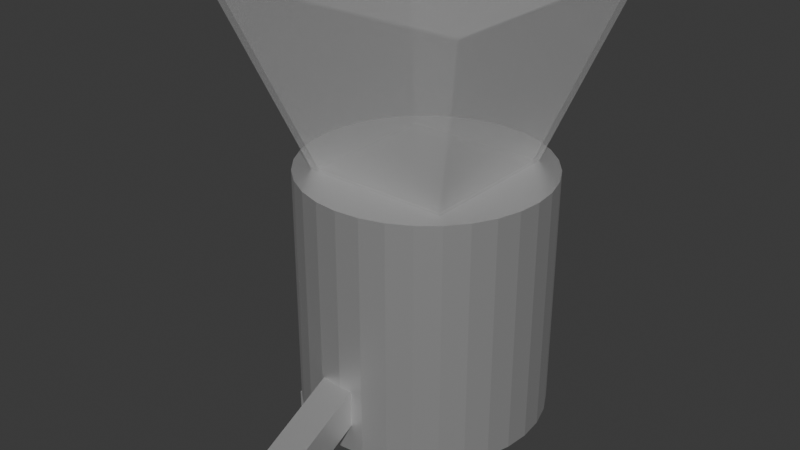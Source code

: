 # Source: CoffeBlender.blend  (saved by Blender 4.2.66; exported with 4.5.12 LTS)
import bpy
from mathutils import Matrix  # noqa: F401  (used for matrix-valued properties, if any)

bpy.ops.wm.read_factory_settings(use_empty=True)
scene = bpy.context.scene
scene.name = 'Scene'

# ---- collections
col_collection = bpy.data.collections.new('Collection'); scene.collection.children.link(col_collection)

# ---- materials (node trees are filled in below, after node groups)
mat_material_002 = bpy.data.materials.new('Material.002')
mat_material = bpy.data.materials.new('Material')
mat_material.alpha_threshold = 0.0
mat_material.roughness = 0.5
mat_material.line_color = (0.0, 0.0, 0.0, 1.0)

# ---- material node trees
mat_material_002.use_nodes = True; mat_material_002.node_tree.nodes.clear()
_N = mat_material_002.node_tree.nodes; _L = mat_material_002.node_tree.links
n0 = _N.new('ShaderNodeBsdfPrincipled'); n0.name = 'Principled BSDF'; n0.location = (10, 300)
n0.inputs[3].default_value = 3.1
n0.inputs[4].default_value = 0.1682
n1 = _N.new('ShaderNodeOutputMaterial'); n1.name = 'Material Output'; n1.location = (300, 300)
_L.new(n0.outputs[0], n1.inputs[0])
n1.is_active_output = True
mat_material.use_nodes = True; mat_material.node_tree.nodes.clear()
_N = mat_material.node_tree.nodes; _L = mat_material.node_tree.links
n0 = _N.new('ShaderNodeOutputMaterial'); n0.name = 'Material Output'; n0.location = (300, 300)
n1 = _N.new('ShaderNodeBsdfPrincipled'); n1.name = 'Principled BSDF'; n1.location = (10, 300)
n1.inputs[1].default_value = 0.7682
n1.inputs[2].default_value = 0.3591
n1.inputs[3].default_value = 1.45
_L.new(n1.outputs[0], n0.inputs[0])
n0.is_active_output = True

# ---- world
world_world = bpy.data.worlds.new('World'); scene.world = world_world
world_world.use_nodes = True; world_world.node_tree.nodes.clear()
_N = world_world.node_tree.nodes; _L = world_world.node_tree.links
n0 = _N.new('ShaderNodeOutputWorld'); n0.name = 'World Output'; n0.location = (300, 300)
n1 = _N.new('ShaderNodeBackground'); n1.name = 'Background'; n1.location = (10, 300)
n1.inputs[0].default_value = (0.05088, 0.05088, 0.05088, 1.0)
_L.new(n1.outputs[0], n0.inputs[0])
n0.is_active_output = True
world_world.color = (0.05088, 0.05088, 0.05088)
world_world.sun_shadow_jitter_overblur = 0.0

# ---- meshes
me_cube_002 = bpy.data.meshes.new('Cube.002')
me_cube_002.from_pydata([(0.4798, -0.7201, -0.1136), (0.4798, -0.7201, 0.1136), (0.4798, -0.493, -0.1136), (0.4798, -0.493, 0.1136), (0.7069, -0.7201, -0.1136), (0.7069, -0.7201, 0.1136), (0.7069, -0.493, -0.1136), (0.7069, -0.493, 0.1136), (0.4798, 0.4754, -0.1136), (0.4798, 0.4754, 0.1136), (0.4798, 0.7025, -0.1136), (0.4798, 0.7025, 0.1136), (0.7069, 0.4754, -0.1136), (0.7069, 0.4754, 0.1136), (0.7069, 0.7025, -0.1136), (0.7069, 0.7025, 0.1136), (-0.7377, 0.4842, -0.1136), (-0.7377, 0.4842, 0.1136), (-0.7377, 0.7113, -0.1136), (-0.7377, 0.7113, 0.1136), (-0.5105, 0.4842, -0.1136), (-0.5105, 0.4842, 0.1136), (-0.5105, 0.7113, -0.1136), (-0.5105, 0.7113, 0.1136), (-0.7201, -0.7069, -0.1136), (-0.7201, -0.7069, 0.1136), (-0.7201, -0.4798, -0.1136), (-0.7201, -0.4798, 0.1136), (-0.493, -0.7069, -0.1136), (-0.493, -0.7069, 0.1136), (-0.493, -0.4798, -0.1136), (-0.493, -0.4798, 0.1136), (-0.5474, -0.5474, 2.038), (-1.028, -1.028, 3.511), (-0.5474, 0.5474, 2.038), (-1.028, 1.028, 3.511), (0.5474, -0.5474, 2.038), (1.028, -1.028, 3.511), (0.5474, 0.5474, 2.038), (1.028, 1.028, 3.511), (-0.1741, -1.682, 0.2915), (-0.1741, -1.559, 0.0463), (0.0, 1.0, 0.0958), (0.0, 1.0, 2.096), (0.1951, 0.9808, 0.0958), (0.1951, 0.9808, 2.096), (0.3827, 0.9239, 0.0958), (0.3827, 0.9239, 2.096), (0.5556, 0.8315, 0.0958), (0.5556, 0.8315, 2.096), (0.7071, 0.7071, 0.0958), (0.7071, 0.7071, 2.096), (0.8315, 0.5556, 0.0958), (0.8315, 0.5556, 2.096), (0.9239, 0.3827, 0.0958), (0.9239, 0.3827, 2.096), (0.9808, 0.1951, 0.0958), (0.9808, 0.1951, 2.096), (1.0, 0.0, 0.0958), (1.0, 0.0, 2.096), (0.9808, -0.1951, 0.0958), (0.9808, -0.1951, 2.096), (0.9239, -0.3827, 0.0958), (0.9239, -0.3827, 2.096), (0.8315, -0.5556, 0.0958), (0.8315, -0.5556, 2.096), (0.7071, -0.7071, 0.0958), (0.7071, -0.7071, 2.096), (0.5556, -0.8315, 0.0958), (0.5556, -0.8315, 2.096), (0.3827, -0.9239, 0.0958), (0.3827, -0.9239, 2.096), (0.1951, -0.9808, 0.0958), (0.1951, -0.9808, 2.096), (0.0, -1.0, 0.0958), (0.0, -1.0, 2.096), (-0.1951, -0.9808, 0.0958), (-0.1951, -0.9808, 2.096), (-0.3827, -0.9239, 0.0958), (-0.3827, -0.9239, 2.096), (-0.5556, -0.8315, 0.0958), (-0.5556, -0.8315, 2.096), (-0.7071, -0.7071, 0.0958), (-0.7071, -0.7071, 2.096), (-0.8315, -0.5556, 0.0958), (-0.8315, -0.5556, 2.096), (-0.9239, -0.3827, 0.0958), (-0.9239, -0.3827, 2.096), (-0.9808, -0.1951, 0.0958), (-0.9808, -0.1951, 2.096), (-1.0, 0.0, 0.0958), (-1.0, 0.0, 2.096), (-0.9808, 0.1951, 0.0958), (-0.9808, 0.1951, 2.096), (-0.9239, 0.3827, 0.0958), (-0.9239, 0.3827, 2.096), (-0.8315, 0.5556, 0.0958), (-0.8315, 0.5556, 2.096), (-0.7071, 0.7071, 0.0958), (-0.7071, 0.7071, 2.096), (-0.5556, 0.8315, 0.0958), (-0.5556, 0.8315, 2.096), (-0.3827, 0.9239, 0.0958), (-0.3827, 0.9239, 2.096), (-0.1951, 0.9808, 0.0958), (-0.1951, 0.9808, 2.096), (-0.1741, -0.8416, 0.4062), (-0.1741, -0.9647, 0.6514), (0.1002, -1.559, 0.0463), (0.1002, -1.682, 0.2915), (0.1002, -0.8416, 0.4062), (0.1002, -0.9647, 0.6514), (-0.5709, -0.5709, 2.006), (-1.072, -1.072, 3.543), (-0.5709, 0.5709, 2.006), (-1.072, 1.072, 3.543), (0.5709, -0.5709, 2.006), (1.072, -1.072, 3.543), (0.5709, 0.5709, 2.006), (1.072, 1.072, 3.543)], [], [(0, 1, 3, 2), (2, 3, 7, 6), (6, 7, 5, 4), (4, 5, 1, 0), (2, 6, 4, 0), (7, 3, 1, 5), (8, 9, 11, 10), (10, 11, 15, 14), (14, 15, 13, 12), (12, 13, 9, 8), (10, 14, 12, 8), (15, 11, 9, 13), (16, 17, 19, 18), (18, 19, 23, 22), (22, 23, 21, 20), (20, 21, 17, 16), (18, 22, 20, 16), (23, 19, 17, 21), (24, 25, 27, 26), (26, 27, 31, 30), (30, 31, 29, 28), (28, 29, 25, 24), (26, 30, 28, 24), (31, 27, 25, 29), (32, 33, 35, 34), (34, 35, 39, 38), (38, 39, 37, 36), (36, 37, 33, 32), (34, 38, 36, 32), (39, 35, 33, 37), (42, 43, 45, 44), (44, 45, 47, 46), (46, 47, 49, 48), (48, 49, 51, 50), (50, 51, 53, 52), (52, 53, 55, 54), (54, 55, 57, 56), (56, 57, 59, 58), (58, 59, 61, 60), (60, 61, 63, 62), (62, 63, 65, 64), (64, 65, 67, 66), (66, 67, 69, 68), (68, 69, 71, 70), (70, 71, 73, 72), (72, 73, 75, 74), (74, 75, 77, 76), (76, 77, 79, 78), (78, 79, 81, 80), (80, 81, 83, 82), (82, 83, 85, 84), (84, 85, 87, 86), (86, 87, 89, 88), (88, 89, 91, 90), (90, 91, 93, 92), (111, 107, 40, 109), (92, 93, 95, 94), (106, 110, 108, 41), (94, 95, 97, 96), (108, 109, 40, 41), (96, 97, 99, 98), (110, 111, 109, 108), (98, 99, 101, 100), (106, 107, 111, 110), (100, 101, 103, 102), (45, 43, 105, 103, 101, 99, 97, 95, 93, 91, 89, 87, 85, 83, 81, 79, 77, 75, 73, 71, 69, 67, 65, 63, 61, 59, 57, 55, 53, 51, 49, 47), (41, 40, 107, 106), (102, 103, 105, 104), (104, 105, 43, 42), (42, 44, 46, 48, 50, 52, 54, 56, 58, 60, 62, 64, 66, 68, 70, 72, 74, 76, 78, 80, 82, 84, 86, 88, 90, 92, 94, 96, 98, 100, 102, 104), (112, 113, 115, 114), (114, 115, 119, 118), (118, 119, 117, 116), (116, 117, 113, 112), (114, 118, 116, 112), (119, 115, 113, 117)])
me_cube_002.polygons.foreach_set('material_index', [1, 1, 1, 1, 1, 1, 1, 1, 1, 1, 1, 1, 1, 1, 1, 1, 1, 1, 1, 1, 1, 1, 1, 1, 0, 0, 0, 0, 0, 0, 1, 1, 1, 1, 1, 1, 1, 1, 1, 1, 1, 1, 1, 1, 1, 1, 1, 1, 1, 1, 1, 1, 1, 1, 1, 1, 1, 1, 1, 1, 1, 1, 1, 1, 1, 1, 1, 1, 1, 1, 0, 0, 0, 0, 0, 0])
_uv = me_cube_002.uv_layers.new(name='UVMap')
_uv.uv.foreach_set('vector', [0.375, 0.0, 0.625, 0.0, 0.625, 0.25, 0.375, 0.25, 0.375, 0.25, 0.625, 0.25, 0.625, 0.5, 0.375, 0.5, 0.375, 0.5, 0.625, 0.5, 0.625, 0.75, 0.375, 0.75, 0.375, 0.75, 0.625, 0.75, 0.625, 1.0, 0.375, 1.0, 0.125, 0.5, 0.375, 0.5, 0.375, 0.75, 0.125, 0.75, 0.625, 0.5, 0.875, 0.5, 0.875, 0.75, 0.625, 0.75, 0.375, 0.0, 0.625, 0.0, 0.625, 0.25, 0.375, 0.25, 0.375, 0.25, 0.625, 0.25, 0.625, 0.5, 0.375, 0.5, 0.375, 0.5, 0.625, 0.5, 0.625, 0.75, 0.375, 0.75, 0.375, 0.75, 0.625, 0.75, 0.625, 1.0, 0.375, 1.0, 0.125, 0.5, 0.375, 0.5, 0.375, 0.75, 0.125, 0.75, 0.625, 0.5, 0.875, 0.5, 0.875, 0.75, 0.625, 0.75, 0.375, 0.0, 0.625, 0.0, 0.625, 0.25, 0.375, 0.25, 0.375, 0.25, 0.625, 0.25, 0.625, 0.5, 0.375, 0.5, 0.375, 0.5, 0.625, 0.5, 0.625, 0.75, 0.375, 0.75, 0.375, 0.75, 0.625, 0.75, 0.625, 1.0, 0.375, 1.0, 0.125, 0.5, 0.375, 0.5, 0.375, 0.75, 0.125, 0.75, 0.625, 0.5, 0.875, 0.5, 0.875, 0.75, 0.625, 0.75, 0.375, 0.0, 0.625, 0.0, 0.625, 0.25, 0.375, 0.25, 0.375, 0.25, 0.625, 0.25, 0.625, 0.5, 0.375, 0.5, 0.375, 0.5, 0.625, 0.5, 0.625, 0.75, 0.375, 0.75, 0.375, 0.75, 0.625, 0.75, 0.625, 1.0, 0.375, 1.0, 0.125, 0.5, 0.375, 0.5, 0.375, 0.75, 0.125, 0.75, 0.625, 0.5, 0.875, 0.5, 0.875, 0.75, 0.625, 0.75, 0.375, 0.0, 0.625, 0.0, 0.625, 0.25, 0.375, 0.25, 0.375, 0.25, 0.625, 0.25, 0.625, 0.5, 0.375, 0.5, 0.375, 0.5, 0.625, 0.5, 0.625, 0.75, 0.375, 0.75, 0.375, 0.75, 0.625, 0.75, 0.625, 1.0, 0.375, 1.0, 0.125, 0.5, 0.375, 0.5, 0.375, 0.75, 0.125, 0.75, 0.625, 0.5, 0.875, 0.5, 0.875, 0.75, 0.625, 0.75, 1.0, 0.5, 1.0, 1.0, 0.9688, 1.0, 0.9688, 0.5, 0.9688, 0.5, 0.9688, 1.0, 0.9375, 1.0, 0.9375, 0.5, 0.9375, 0.5, 0.9375, 1.0, 0.9062, 1.0, 0.9062, 0.5, 0.9062, 0.5, 0.9062, 1.0, 0.875, 1.0, 0.875, 0.5, 0.875, 0.5, 0.875, 1.0, 0.8438, 1.0, 0.8438, 0.5, 0.8438, 0.5, 0.8438, 1.0, 0.8125, 1.0, 0.8125, 0.5, 0.8125, 0.5, 0.8125, 1.0, 0.7812, 1.0, 0.7812, 0.5, 0.7812, 0.5, 0.7812, 1.0, 0.75, 1.0, 0.75, 0.5, 0.75, 0.5, 0.75, 1.0, 0.7188, 1.0, 0.7188, 0.5, 0.7188, 0.5, 0.7188, 1.0, 0.6875, 1.0, 0.6875, 0.5, 0.6875, 0.5, 0.6875, 1.0, 0.6562, 1.0, 0.6562, 0.5, 0.6562, 0.5, 0.6562, 1.0, 0.625, 1.0, 0.625, 0.5, 0.625, 0.5, 0.625, 1.0, 0.5938, 1.0, 0.5938, 0.5, 0.5938, 0.5, 0.5938, 1.0, 0.5625, 1.0, 0.5625, 0.5, 0.5625, 0.5, 0.5625, 1.0, 0.5312, 1.0, 0.5312, 0.5, 0.5312, 0.5, 0.5312, 1.0, 0.5, 1.0, 0.5, 0.5, 0.5, 0.5, 0.5, 1.0, 0.4688, 1.0, 0.4688, 0.5, 0.4688, 0.5, 0.4688, 1.0, 0.4375, 1.0, 0.4375, 0.5, 0.4375, 0.5, 0.4375, 1.0, 0.4062, 1.0, 0.4062, 0.5, 0.4062, 0.5, 0.4062, 1.0, 0.375, 1.0, 0.375, 0.5, 0.375, 0.5, 0.375, 1.0, 0.3438, 1.0, 0.3438, 0.5, 0.3438, 0.5, 0.3438, 1.0, 0.3125, 1.0, 0.3125, 0.5, 0.3125, 0.5, 0.3125, 1.0, 0.2812, 1.0, 0.2812, 0.5, 0.2812, 0.5, 0.2812, 1.0, 0.25, 1.0, 0.25, 0.5, 0.25, 0.5, 0.25, 1.0, 0.2188, 1.0, 0.2188, 0.5, 0.375, 0.0, 0.625, 0.0, 0.625, 0.25, 0.375, 0.25, 0.2188, 0.5, 0.2188, 1.0, 0.1875, 1.0, 0.1875, 0.5, 0.375, 0.25, 0.625, 0.25, 0.625, 0.5, 0.375, 0.5, 0.1875, 0.5, 0.1875, 1.0, 0.1562, 1.0, 0.1562, 0.5, 0.375, 0.5, 0.625, 0.5, 0.625, 0.75, 0.375, 0.75, 0.1562, 0.5, 0.1562, 1.0, 0.125, 1.0, 0.125, 0.5, 0.375, 0.75, 0.625, 0.75, 0.625, 1.0, 0.375, 1.0, 0.125, 0.5, 0.125, 1.0, 0.09375, 1.0, 0.09375, 0.5, 0.125, 0.5, 0.375, 0.5, 0.375, 0.75, 0.125, 0.75, 0.09375, 0.5, 0.09375, 1.0, 0.0625, 1.0, 0.0625, 0.5, 0.2968, 0.4854, 0.25, 0.49, 0.2032, 0.4854, 0.1582, 0.4717, 0.1167, 0.4496, 0.08029, 0.4197, 0.05045, 0.3833, 0.02827, 0.3418, 0.01461, 0.2968, 0.01, 0.25, 0.01461, 0.2032, 0.02827, 0.1582, 0.05045, 0.1167, 0.08029, 0.08029, 0.1167, 0.05045, 0.1582, 0.02827, 0.2032, 0.01461, 0.25, 0.01, 0.2968, 0.01461, 0.3418, 0.02827, 0.3833, 0.05045, 0.4197, 0.08029, 0.4496, 0.1167, 0.4717, 0.1582, 0.4854, 0.2032, 0.49, 0.25, 0.4854, 0.2968, 0.4717, 0.3418, 0.4496, 0.3833, 0.4197, 0.4197, 0.3833, 0.4496, 0.3418, 0.4717, 0.625, 0.5, 0.875, 0.5, 0.875, 0.75, 0.625, 0.75, 0.0625, 0.5, 0.0625, 1.0, 0.03125, 1.0, 0.03125, 0.5, 0.03125, 0.5, 0.03125, 1.0, 0.0, 1.0, 0.0, 0.5, 0.75, 0.49, 0.7968, 0.4854, 0.8418, 0.4717, 0.8833, 0.4496, 0.9197, 0.4197, 0.9496, 0.3833, 0.9717, 0.3418, 0.9854, 0.2968, 0.99, 0.25, 0.9854, 0.2032, 0.9717, 0.1582, 0.9496, 0.1167, 0.9197, 0.08029, 0.8833, 0.05045, 0.8418, 0.02827, 0.7968, 0.01461, 0.75, 0.01, 0.7032, 0.01461, 0.6582, 0.02827, 0.6167, 0.05045, 0.5803, 0.08029, 0.5504, 0.1167, 0.5283, 0.1582, 0.5146, 0.2032, 0.51, 0.25, 0.5146, 0.2968, 0.5283, 0.3418, 0.5504, 0.3833, 0.5803, 0.4197, 0.6167, 0.4496, 0.6582, 0.4717, 0.7032, 0.4854, 0.375, 0.0, 0.625, 0.0, 0.625, 0.25, 0.375, 0.25, 0.375, 0.25, 0.625, 0.25, 0.625, 0.5, 0.375, 0.5, 0.375, 0.5, 0.625, 0.5, 0.625, 0.75, 0.375, 0.75, 0.375, 0.75, 0.625, 0.75, 0.625, 1.0, 0.375, 1.0, 0.125, 0.5, 0.375, 0.5, 0.375, 0.75, 0.125, 0.75, 0.625, 0.5, 0.875, 0.5, 0.875, 0.75, 0.625, 0.75])
me_cube_002.materials.append(mat_material_002)
me_cube_002.materials.append(mat_material)
me_cube_002.update()

# ---- objects
ob_cube_001 = bpy.data.objects.new('Cube.001', me_cube_002)

# ---- transforms, parenting, visibility, modifiers, constraints
ob_cube_001.location = (0.0, 0.0, 0.3492)

# ---- collection membership
col_collection.objects.link(ob_cube_001)

# ---- scene / render settings (as saved in the file)
scene.frame_start = 1; scene.frame_end = 250; scene.frame_set(1)
scene.render.engine = 'BLENDER_EEVEE_NEXT'
bpy.context.view_layer.update()

# ---- added for rendering (the .blend has no active camera and no usable light): camera, sun
cam_auto = bpy.data.cameras.new('AutoCamera')
cam_auto.lens = 50.0
cam_auto.sensor_width = 36.0
cam_auto.clip_end = 1000.0
ob_auto_camera = bpy.data.objects.new('AutoCamera', cam_auto)
scene.collection.objects.link(ob_auto_camera)
ob_auto_camera.location = (4.67689, -5.91699, 5.80527)
ob_auto_camera.rotation_euler = (1.09748, -7.21219e-08, 0.694738)
scene.camera = ob_auto_camera
light_auto_sun = bpy.data.lights.new('AutoSun', 'SUN')
light_auto_sun.energy = 3.0
light_auto_sun.angle = 0.0523599
ob_auto_sun = bpy.data.objects.new('AutoSun', light_auto_sun)
scene.collection.objects.link(ob_auto_sun)
ob_auto_sun.rotation_euler = (0.872665, 0.174533, 0.523599)
bpy.context.view_layer.update()

